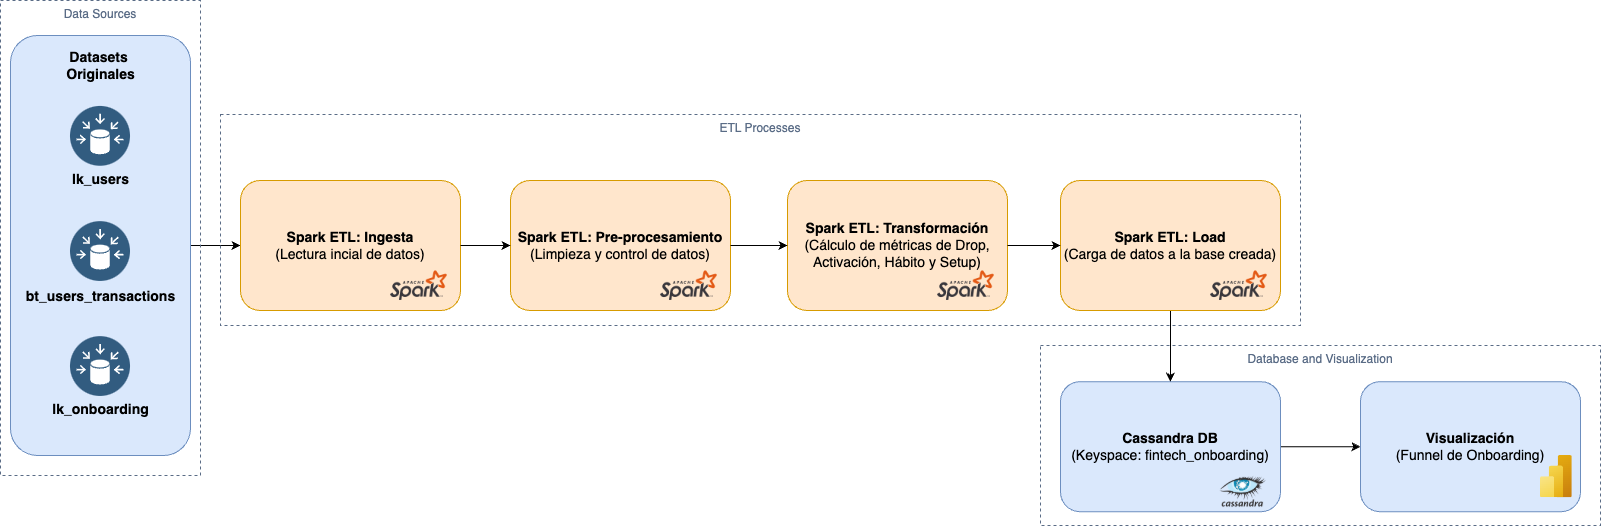

The diagram above was exported from draw.io. Its source (the exported page's mxGraphModel, read from the mxfile embedded in the PNG):
<mxGraphModel dx="815" dy="1708" grid="1" gridSize="10" guides="1" tooltips="1" connect="1" arrows="1" fold="1" page="1" pageScale="1" pageWidth="827" pageHeight="1169" math="0" shadow="0">
  <root>
    <mxCell id="0" />
    <mxCell id="1" parent="0" />
    <mxCell id="jb6G11qUvypbIW3KC1wP-16" style="edgeStyle=orthogonalEdgeStyle;rounded=0;orthogonalLoop=1;jettySize=auto;html=1;exitX=1;exitY=0.5;exitDx=0;exitDy=0;entryX=0;entryY=0.5;entryDx=0;entryDy=0;" parent="1" source="jb6G11qUvypbIW3KC1wP-5" target="jb6G11qUvypbIW3KC1wP-13" edge="1">
      <mxGeometry relative="1" as="geometry" />
    </mxCell>
    <mxCell id="jb6G11qUvypbIW3KC1wP-5" value="" style="rounded=1;whiteSpace=wrap;html=1;fillColor=#dae8fc;strokeColor=#6c8ebf;" parent="1" vertex="1">
      <mxGeometry x="50" y="20" width="180" height="420" as="geometry" />
    </mxCell>
    <mxCell id="jb6G11qUvypbIW3KC1wP-6" value="" style="image;aspect=fixed;perimeter=ellipsePerimeter;html=1;align=center;shadow=0;dashed=0;fontColor=#4277BB;labelBackgroundColor=default;fontSize=12;spacingTop=3;image=img/lib/ibm/data/data_sources.svg;" parent="1" vertex="1">
      <mxGeometry x="110" y="90.9" width="60" height="60" as="geometry" />
    </mxCell>
    <mxCell id="jb6G11qUvypbIW3KC1wP-7" value="" style="image;aspect=fixed;perimeter=ellipsePerimeter;html=1;align=center;shadow=0;dashed=0;fontColor=#4277BB;labelBackgroundColor=default;fontSize=12;spacingTop=3;image=img/lib/ibm/data/data_sources.svg;" parent="1" vertex="1">
      <mxGeometry x="110" y="206.1" width="60" height="60" as="geometry" />
    </mxCell>
    <mxCell id="jb6G11qUvypbIW3KC1wP-8" value="" style="image;aspect=fixed;perimeter=ellipsePerimeter;html=1;align=center;shadow=0;dashed=0;fontColor=#4277BB;labelBackgroundColor=default;fontSize=12;spacingTop=3;image=img/lib/ibm/data/data_sources.svg;" parent="1" vertex="1">
      <mxGeometry x="110" y="321.1" width="60" height="60" as="geometry" />
    </mxCell>
    <mxCell id="jb6G11qUvypbIW3KC1wP-9" value="&lt;b&gt;&lt;font style=&quot;font-size: 14px;&quot;&gt;lk_users&lt;/font&gt;&lt;/b&gt;" style="text;html=1;align=center;verticalAlign=middle;resizable=0;points=[];autosize=1;strokeColor=none;fillColor=none;" parent="1" vertex="1">
      <mxGeometry x="100" y="148.9" width="80" height="30" as="geometry" />
    </mxCell>
    <mxCell id="jb6G11qUvypbIW3KC1wP-10" value="&lt;b&gt;&lt;font style=&quot;font-size: 14px;&quot;&gt;bt_users_transactions&lt;/font&gt;&lt;/b&gt;" style="text;html=1;align=center;verticalAlign=middle;resizable=0;points=[];autosize=1;strokeColor=none;fillColor=none;" parent="1" vertex="1">
      <mxGeometry x="55" y="266.1" width="170" height="30" as="geometry" />
    </mxCell>
    <mxCell id="jb6G11qUvypbIW3KC1wP-11" value="&lt;b&gt;&lt;font style=&quot;font-size: 14px;&quot;&gt;lk_onboarding&lt;/font&gt;&lt;/b&gt;" style="text;html=1;align=center;verticalAlign=middle;resizable=0;points=[];autosize=1;strokeColor=none;fillColor=none;" parent="1" vertex="1">
      <mxGeometry x="80" y="379.1" width="120" height="30" as="geometry" />
    </mxCell>
    <mxCell id="jb6G11qUvypbIW3KC1wP-12" value="&lt;b&gt;&lt;font style=&quot;font-size: 14px;&quot;&gt;Datasets&amp;nbsp;&lt;br&gt;Originales&lt;/font&gt;&lt;/b&gt;" style="text;html=1;align=center;verticalAlign=middle;resizable=0;points=[];autosize=1;strokeColor=none;fillColor=none;" parent="1" vertex="1">
      <mxGeometry x="95" y="25" width="90" height="50" as="geometry" />
    </mxCell>
    <mxCell id="jb6G11qUvypbIW3KC1wP-15" value="" style="group" parent="1" connectable="0" vertex="1">
      <mxGeometry x="280" y="165" width="220" height="130" as="geometry" />
    </mxCell>
    <mxCell id="jb6G11qUvypbIW3KC1wP-13" value="&lt;b&gt;&lt;font style=&quot;font-size: 14px;&quot;&gt;Spark ETL: Ingesta&lt;/font&gt;&lt;/b&gt;&lt;div&gt;&lt;font style=&quot;font-size: 14px;&quot;&gt;(Lectura incial de datos)&lt;/font&gt;&lt;/div&gt;" style="rounded=1;whiteSpace=wrap;html=1;fillColor=#ffe6cc;strokeColor=#d79b00;" parent="jb6G11qUvypbIW3KC1wP-15" vertex="1">
      <mxGeometry width="220" height="130" as="geometry" />
    </mxCell>
    <mxCell id="jb6G11qUvypbIW3KC1wP-26" value="" style="shape=image;verticalLabelPosition=bottom;labelBackgroundColor=default;verticalAlign=top;aspect=fixed;imageAspect=0;image=https://upload.wikimedia.org/wikipedia/commons/thumb/f/f3/Apache_Spark_logo.svg/1200px-Apache_Spark_logo.svg.png;" parent="jb6G11qUvypbIW3KC1wP-15" vertex="1">
      <mxGeometry x="150" y="90.39999999999998" width="56.92" height="29.6" as="geometry" />
    </mxCell>
    <mxCell id="jb6G11qUvypbIW3KC1wP-17" value="" style="group" parent="1" connectable="0" vertex="1">
      <mxGeometry x="550" y="165" width="220" height="130" as="geometry" />
    </mxCell>
    <mxCell id="jb6G11qUvypbIW3KC1wP-18" value="&lt;b&gt;&lt;font style=&quot;font-size: 14px;&quot;&gt;Spark ETL: Pre-procesamiento&lt;/font&gt;&lt;/b&gt;&lt;div&gt;&lt;font style=&quot;font-size: 14px;&quot;&gt;(Limpieza y control de datos)&lt;/font&gt;&lt;/div&gt;" style="rounded=1;whiteSpace=wrap;html=1;fillColor=#ffe6cc;strokeColor=#d79b00;" parent="jb6G11qUvypbIW3KC1wP-17" vertex="1">
      <mxGeometry width="220" height="130" as="geometry" />
    </mxCell>
    <mxCell id="jb6G11qUvypbIW3KC1wP-25" value="" style="shape=image;verticalLabelPosition=bottom;labelBackgroundColor=default;verticalAlign=top;aspect=fixed;imageAspect=0;image=https://upload.wikimedia.org/wikipedia/commons/thumb/f/f3/Apache_Spark_logo.svg/1200px-Apache_Spark_logo.svg.png;" parent="jb6G11qUvypbIW3KC1wP-17" vertex="1">
      <mxGeometry x="150" y="90.39999999999998" width="56.92" height="29.6" as="geometry" />
    </mxCell>
    <mxCell id="jb6G11qUvypbIW3KC1wP-20" style="edgeStyle=orthogonalEdgeStyle;rounded=0;orthogonalLoop=1;jettySize=auto;html=1;exitX=1;exitY=0.5;exitDx=0;exitDy=0;entryX=0;entryY=0.5;entryDx=0;entryDy=0;" parent="1" source="jb6G11qUvypbIW3KC1wP-13" target="jb6G11qUvypbIW3KC1wP-18" edge="1">
      <mxGeometry relative="1" as="geometry" />
    </mxCell>
    <mxCell id="jb6G11qUvypbIW3KC1wP-21" value="" style="group" parent="1" connectable="0" vertex="1">
      <mxGeometry x="827" y="165" width="220" height="130" as="geometry" />
    </mxCell>
    <mxCell id="jb6G11qUvypbIW3KC1wP-22" value="&lt;b&gt;&lt;font style=&quot;font-size: 14px;&quot;&gt;Spark ETL: Transformación&lt;/font&gt;&lt;/b&gt;&lt;div&gt;&lt;font style=&quot;font-size: 14px;&quot;&gt;(Cálculo de métricas de Drop, Activación, Hábito y Setup)&lt;/font&gt;&lt;/div&gt;" style="rounded=1;whiteSpace=wrap;html=1;fillColor=#ffe6cc;strokeColor=#d79b00;" parent="jb6G11qUvypbIW3KC1wP-21" vertex="1">
      <mxGeometry width="220" height="130" as="geometry" />
    </mxCell>
    <mxCell id="jb6G11qUvypbIW3KC1wP-23" value="" style="shape=image;verticalLabelPosition=bottom;labelBackgroundColor=default;verticalAlign=top;aspect=fixed;imageAspect=0;image=https://upload.wikimedia.org/wikipedia/commons/thumb/f/f3/Apache_Spark_logo.svg/1200px-Apache_Spark_logo.svg.png;" parent="jb6G11qUvypbIW3KC1wP-21" vertex="1">
      <mxGeometry x="150" y="90.4" width="56.92" height="29.6" as="geometry" />
    </mxCell>
    <mxCell id="jb6G11qUvypbIW3KC1wP-24" style="edgeStyle=orthogonalEdgeStyle;rounded=0;orthogonalLoop=1;jettySize=auto;html=1;exitX=1;exitY=0.5;exitDx=0;exitDy=0;" parent="1" source="jb6G11qUvypbIW3KC1wP-18" target="jb6G11qUvypbIW3KC1wP-22" edge="1">
      <mxGeometry relative="1" as="geometry" />
    </mxCell>
    <mxCell id="jb6G11qUvypbIW3KC1wP-45" style="edgeStyle=orthogonalEdgeStyle;rounded=0;orthogonalLoop=1;jettySize=auto;html=1;exitX=0.5;exitY=1;exitDx=0;exitDy=0;entryX=0.5;entryY=0;entryDx=0;entryDy=0;" parent="1" source="jb6G11qUvypbIW3KC1wP-27" target="jb6G11qUvypbIW3KC1wP-31" edge="1">
      <mxGeometry relative="1" as="geometry" />
    </mxCell>
    <mxCell id="jb6G11qUvypbIW3KC1wP-27" value="&lt;b&gt;&lt;font style=&quot;font-size: 14px;&quot;&gt;Spark ETL: Load&lt;/font&gt;&lt;/b&gt;&lt;div&gt;&lt;font style=&quot;font-size: 14px;&quot;&gt;(Carga de datos a la base creada)&lt;/font&gt;&lt;/div&gt;" style="rounded=1;whiteSpace=wrap;html=1;fillColor=#ffe6cc;strokeColor=#d79b00;" parent="1" vertex="1">
      <mxGeometry x="1100" y="165" width="220" height="130" as="geometry" />
    </mxCell>
    <mxCell id="jb6G11qUvypbIW3KC1wP-28" value="" style="shape=image;verticalLabelPosition=bottom;labelBackgroundColor=default;verticalAlign=top;aspect=fixed;imageAspect=0;image=https://upload.wikimedia.org/wikipedia/commons/thumb/f/f3/Apache_Spark_logo.svg/1200px-Apache_Spark_logo.svg.png;" parent="1" vertex="1">
      <mxGeometry x="1250" y="255.39999999999998" width="56.92" height="29.6" as="geometry" />
    </mxCell>
    <mxCell id="jb6G11qUvypbIW3KC1wP-29" style="edgeStyle=orthogonalEdgeStyle;rounded=0;orthogonalLoop=1;jettySize=auto;html=1;exitX=1;exitY=0.5;exitDx=0;exitDy=0;entryX=0;entryY=0.5;entryDx=0;entryDy=0;" parent="1" source="jb6G11qUvypbIW3KC1wP-22" target="jb6G11qUvypbIW3KC1wP-27" edge="1">
      <mxGeometry relative="1" as="geometry" />
    </mxCell>
    <mxCell id="jb6G11qUvypbIW3KC1wP-46" style="edgeStyle=orthogonalEdgeStyle;rounded=0;orthogonalLoop=1;jettySize=auto;html=1;exitX=1;exitY=0.5;exitDx=0;exitDy=0;" parent="1" source="jb6G11qUvypbIW3KC1wP-31" target="jb6G11qUvypbIW3KC1wP-44" edge="1">
      <mxGeometry relative="1" as="geometry" />
    </mxCell>
    <mxCell id="jb6G11qUvypbIW3KC1wP-31" value="&lt;b&gt;&lt;font style=&quot;font-size: 14px;&quot;&gt;Cassandra DB&lt;/font&gt;&lt;/b&gt;&lt;div&gt;&lt;font style=&quot;font-size: 14px;&quot;&gt;(Keyspace: fintech_onboarding)&lt;/font&gt;&lt;/div&gt;" style="rounded=1;whiteSpace=wrap;html=1;fillColor=#dae8fc;strokeColor=#6c8ebf;" parent="1" vertex="1">
      <mxGeometry x="1100" y="366.19000000000005" width="220" height="130" as="geometry" />
    </mxCell>
    <mxCell id="jb6G11qUvypbIW3KC1wP-32" value="" style="shape=image;verticalLabelPosition=bottom;labelBackgroundColor=default;verticalAlign=top;aspect=fixed;imageAspect=0;image=https://upload.wikimedia.org/wikipedia/commons/thumb/5/5e/Cassandra_logo.svg/2560px-Cassandra_logo.svg.png;" parent="1" vertex="1">
      <mxGeometry x="1258.72" y="460" width="48.2" height="32.37" as="geometry" />
    </mxCell>
    <mxCell id="jb6G11qUvypbIW3KC1wP-44" value="&lt;div&gt;&lt;font style=&quot;font-size: 14px;&quot;&gt;&lt;b&gt;Visualización&lt;/b&gt;&lt;/font&gt;&lt;/div&gt;&lt;div&gt;&lt;span style=&quot;font-size: 14px;&quot;&gt;(Funnel de Onboarding)&lt;/span&gt;&lt;/div&gt;" style="rounded=1;whiteSpace=wrap;html=1;fillColor=#dae8fc;strokeColor=#6c8ebf;" parent="1" vertex="1">
      <mxGeometry x="1400" y="366.19000000000005" width="220" height="130" as="geometry" />
    </mxCell>
    <mxCell id="cwMdvkg7_vQPxEA_0wc9-1" value="" style="image;aspect=fixed;html=1;points=[];align=center;fontSize=12;image=img/lib/azure2/analytics/Power_BI_Embedded.svg;" vertex="1" parent="1">
      <mxGeometry x="1580" y="440" width="31.78" height="42.37" as="geometry" />
    </mxCell>
    <mxCell id="cwMdvkg7_vQPxEA_0wc9-2" value="ETL Processes" style="fillColor=none;strokeColor=#5A6C86;dashed=1;verticalAlign=top;fontStyle=0;fontColor=#5A6C86;whiteSpace=wrap;html=1;" vertex="1" parent="1">
      <mxGeometry x="260" y="99.1" width="1080" height="210.9" as="geometry" />
    </mxCell>
    <mxCell id="cwMdvkg7_vQPxEA_0wc9-4" value="Data Sources" style="fillColor=none;strokeColor=#5A6C86;dashed=1;verticalAlign=top;fontStyle=0;fontColor=#5A6C86;whiteSpace=wrap;html=1;" vertex="1" parent="1">
      <mxGeometry x="40" y="-15" width="200" height="475" as="geometry" />
    </mxCell>
    <mxCell id="cwMdvkg7_vQPxEA_0wc9-5" value="Database and Visualization" style="fillColor=none;strokeColor=#5A6C86;dashed=1;verticalAlign=top;fontStyle=0;fontColor=#5A6C86;whiteSpace=wrap;html=1;" vertex="1" parent="1">
      <mxGeometry x="1080" y="330" width="560" height="180" as="geometry" />
    </mxCell>
  </root>
</mxGraphModel>